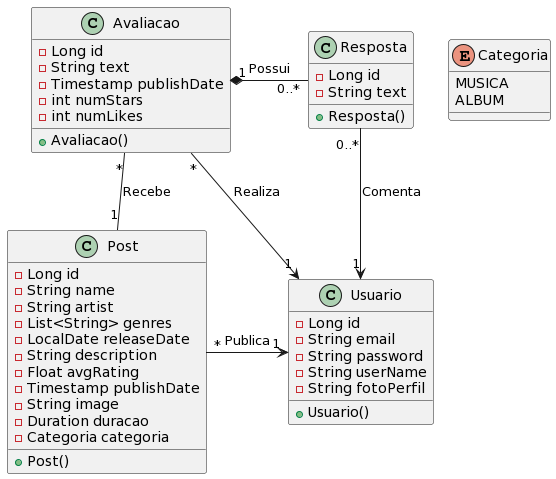

The diagram above was rendered by PlantUML. Its source (embedded in the PNG):
@startuml
class Usuario {
  - Long id
  - String email
  - String password
  - String userName
  - String fotoPerfil
  + Usuario()
}

class Post {
  - Long id
  - String name
  - String artist
  - List<String> genres
  - LocalDate releaseDate
  - String description
  - Float avgRating
  - Timestamp publishDate
  - String image
  - Duration duracao
  - Categoria categoria
  + Post()
}

class Avaliacao {
  - Long id
  - String text
  - Timestamp publishDate
  - int numStars
  - int numLikes
  + Avaliacao()
}

class Resposta {
  - Long id
  - String text
  + Resposta()
}

enum Categoria {
  MUSICA
  ALBUM
}

Usuario "1" <-left- "*" Post : Publica
Usuario "1" <-up- "*" Avaliacao : Realiza
Usuario "1" <-up- "0..*" Resposta : Comenta

Post "1" -up- "*" Avaliacao : Recebe

Avaliacao "1" *-right- "0..*" Resposta : Possui
@enduml